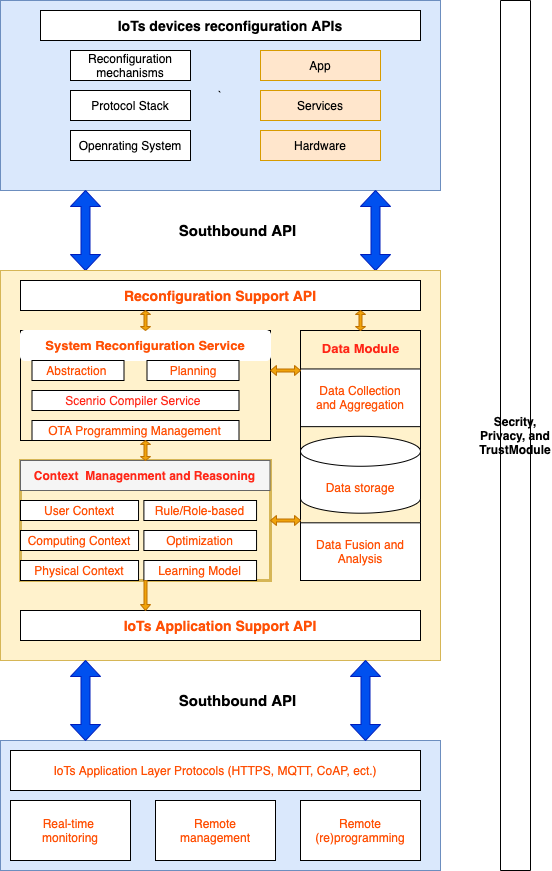

The diagram above was exported from draw.io. Its source (the exported page's mxGraphModel, read from the mxfile embedded in the PNG):
<mxGraphModel dx="1426" dy="801" grid="1" gridSize="10" guides="1" tooltips="1" connect="1" arrows="1" fold="1" page="1" pageScale="1" pageWidth="850" pageHeight="1100" math="0" shadow="0">
  <root>
    <mxCell id="0" />
    <mxCell id="1" parent="0" />
    <mxCell id="nBXu1xmaSyMsaNXE0GMD-1" value="`" style="rounded=0;whiteSpace=wrap;html=1;fillColor=#dae8fc;strokeColor=#6c8ebf;" parent="1" vertex="1">
      <mxGeometry x="210" y="50" width="440" height="190" as="geometry" />
    </mxCell>
    <mxCell id="nBXu1xmaSyMsaNXE0GMD-4" value="&lt;b&gt;&lt;font style=&quot;font-size: 14px&quot;&gt;IoTs devices reconfiguration APIs&lt;/font&gt;&lt;/b&gt;" style="rounded=0;whiteSpace=wrap;html=1;" parent="1" vertex="1">
      <mxGeometry x="250" y="60" width="380" height="30" as="geometry" />
    </mxCell>
    <mxCell id="nBXu1xmaSyMsaNXE0GMD-14" value="" style="group" parent="1" vertex="1" connectable="0">
      <mxGeometry x="470" y="100" width="120" height="110" as="geometry" />
    </mxCell>
    <mxCell id="nBXu1xmaSyMsaNXE0GMD-8" value="App" style="rounded=0;whiteSpace=wrap;html=1;glass=0;fillColor=#ffe6cc;strokeColor=#d79b00;" parent="nBXu1xmaSyMsaNXE0GMD-14" vertex="1">
      <mxGeometry width="120" height="30" as="geometry" />
    </mxCell>
    <mxCell id="nBXu1xmaSyMsaNXE0GMD-9" value="Services" style="rounded=0;whiteSpace=wrap;html=1;glass=0;fillColor=#ffe6cc;strokeColor=#d79b00;" parent="nBXu1xmaSyMsaNXE0GMD-14" vertex="1">
      <mxGeometry y="40" width="120" height="30" as="geometry" />
    </mxCell>
    <mxCell id="nBXu1xmaSyMsaNXE0GMD-10" value="Hardware" style="rounded=0;whiteSpace=wrap;html=1;glass=0;fillColor=#ffe6cc;strokeColor=#d79b00;" parent="nBXu1xmaSyMsaNXE0GMD-14" vertex="1">
      <mxGeometry y="80" width="120" height="30" as="geometry" />
    </mxCell>
    <mxCell id="nBXu1xmaSyMsaNXE0GMD-16" value="" style="shape=doubleArrow;direction=south;whiteSpace=wrap;html=1;rounded=0;glass=0;fillColor=#0050ef;strokeColor=#001DBC;fontColor=#ffffff;" parent="1" vertex="1">
      <mxGeometry x="280" y="240" width="30" height="80" as="geometry" />
    </mxCell>
    <mxCell id="nBXu1xmaSyMsaNXE0GMD-17" value="" style="shape=doubleArrow;direction=south;whiteSpace=wrap;html=1;rounded=0;glass=0;fillColor=#0050ef;strokeColor=#001DBC;fontColor=#ffffff;" parent="1" vertex="1">
      <mxGeometry x="570" y="240" width="30" height="80" as="geometry" />
    </mxCell>
    <mxCell id="nBXu1xmaSyMsaNXE0GMD-18" value="" style="rounded=0;whiteSpace=wrap;html=1;glass=0;fillColor=#fff2cc;strokeColor=#d6b656;" parent="1" vertex="1">
      <mxGeometry x="210" y="320" width="440" height="390" as="geometry" />
    </mxCell>
    <mxCell id="nBXu1xmaSyMsaNXE0GMD-19" value="&lt;b&gt;&lt;font style=&quot;font-size: 15px&quot;&gt;Southbound API&lt;/font&gt;&lt;/b&gt;" style="text;html=1;strokeColor=none;fillColor=none;align=center;verticalAlign=middle;whiteSpace=wrap;rounded=0;glass=0;" parent="1" vertex="1">
      <mxGeometry x="385" y="265" width="125" height="30" as="geometry" />
    </mxCell>
    <mxCell id="nBXu1xmaSyMsaNXE0GMD-21" value="&lt;b&gt;&lt;font style=&quot;font-size: 14px&quot;&gt;Reconfiguration Support API&lt;/font&gt;&lt;/b&gt;" style="rounded=0;whiteSpace=wrap;html=1;glass=0;fontColor=#FF5005;" parent="1" vertex="1">
      <mxGeometry x="230" y="330" width="400" height="30" as="geometry" />
    </mxCell>
    <mxCell id="nBXu1xmaSyMsaNXE0GMD-37" value="" style="group;fillColor=#fff2cc;strokeColor=#000000;perimeterSpacing=0;strokeWidth=1;" parent="1" vertex="1" connectable="0">
      <mxGeometry x="230" y="380" width="250" height="110" as="geometry" />
    </mxCell>
    <mxCell id="nBXu1xmaSyMsaNXE0GMD-23" value="&lt;div style=&quot;text-align: justify&quot;&gt;&lt;span style=&quot;font-size: 13px ; line-height: 150%&quot;&gt;&lt;b&gt;System Reconfiguration Service&lt;/b&gt;&lt;/span&gt;&lt;/div&gt;" style="rounded=1;whiteSpace=wrap;html=1;glass=0;fontColor=#FF5005;strokeWidth=0;strokeColor=#FFFFFF;" parent="nBXu1xmaSyMsaNXE0GMD-37" vertex="1">
      <mxGeometry width="250" height="30" as="geometry" />
    </mxCell>
    <mxCell id="nBXu1xmaSyMsaNXE0GMD-24" value="Abstraction&amp;nbsp;" style="rounded=0;whiteSpace=wrap;html=1;glass=0;fontColor=#FF5005;strokeColor=#000000;strokeWidth=1;" parent="nBXu1xmaSyMsaNXE0GMD-37" vertex="1">
      <mxGeometry x="11.5" y="30" width="92" height="20" as="geometry" />
    </mxCell>
    <mxCell id="nBXu1xmaSyMsaNXE0GMD-26" value="Planning" style="rounded=0;whiteSpace=wrap;html=1;glass=0;fontColor=#FF5005;strokeColor=#000000;strokeWidth=1;" parent="nBXu1xmaSyMsaNXE0GMD-37" vertex="1">
      <mxGeometry x="126.50000000000001" y="30" width="92" height="20" as="geometry" />
    </mxCell>
    <mxCell id="nBXu1xmaSyMsaNXE0GMD-27" value="&lt;font color=&quot;#ff2617&quot;&gt;Scenrio Compiler Service&amp;nbsp;&lt;/font&gt;" style="rounded=0;whiteSpace=wrap;html=1;glass=0;strokeWidth=1;" parent="nBXu1xmaSyMsaNXE0GMD-37" vertex="1">
      <mxGeometry x="11.5" y="60" width="207.00000000000003" height="20" as="geometry" />
    </mxCell>
    <mxCell id="nBXu1xmaSyMsaNXE0GMD-28" value="OTA Programming Management" style="rounded=0;whiteSpace=wrap;html=1;glass=0;fontColor=#FF5005;strokeColor=#000000;strokeWidth=1;" parent="nBXu1xmaSyMsaNXE0GMD-37" vertex="1">
      <mxGeometry x="11.5" y="90" width="207.00000000000003" height="20" as="geometry" />
    </mxCell>
    <mxCell id="nBXu1xmaSyMsaNXE0GMD-38" value="" style="group;rotation=0;labelBorderColor=#000000;labelBackgroundColor=none;whiteSpace=wrap;strokeColor=#d6b656;fillColor=#fff2cc;strokeWidth=3;" parent="1" vertex="1" connectable="0">
      <mxGeometry x="230" y="510" width="250" height="120" as="geometry" />
    </mxCell>
    <mxCell id="nBXu1xmaSyMsaNXE0GMD-30" value="&lt;font color=&quot;#ff2617&quot;&gt;&lt;b&gt;Context&amp;nbsp; Managenment and Reasoning&lt;/b&gt;&lt;/font&gt;" style="text;html=1;align=center;verticalAlign=middle;whiteSpace=wrap;rounded=0;glass=0;fillColor=#f5f5f5;strokeColor=#666666;fontColor=#333333;" parent="nBXu1xmaSyMsaNXE0GMD-38" vertex="1">
      <mxGeometry width="249.46351931330472" height="30" as="geometry" />
    </mxCell>
    <mxCell id="nBXu1xmaSyMsaNXE0GMD-31" value="User Context" style="rounded=0;whiteSpace=wrap;html=1;glass=0;fontColor=#FF5005;strokeColor=#000000;strokeWidth=1;" parent="nBXu1xmaSyMsaNXE0GMD-38" vertex="1">
      <mxGeometry y="40" width="118.02575107296136" height="20" as="geometry" />
    </mxCell>
    <mxCell id="nBXu1xmaSyMsaNXE0GMD-32" value="Rule/Role-based" style="rounded=0;whiteSpace=wrap;html=1;glass=0;fontColor=#FF5005;strokeColor=#000000;strokeWidth=1;" parent="nBXu1xmaSyMsaNXE0GMD-38" vertex="1">
      <mxGeometry x="123.39055793991415" y="40" width="112.66094420600857" height="20" as="geometry" />
    </mxCell>
    <mxCell id="nBXu1xmaSyMsaNXE0GMD-33" value="Computing Context" style="rounded=0;whiteSpace=wrap;html=1;glass=0;fontColor=#FF5005;strokeColor=#000000;strokeWidth=1;" parent="nBXu1xmaSyMsaNXE0GMD-38" vertex="1">
      <mxGeometry y="70" width="118.02575107296136" height="20" as="geometry" />
    </mxCell>
    <mxCell id="nBXu1xmaSyMsaNXE0GMD-34" value="Optimization" style="rounded=0;whiteSpace=wrap;html=1;glass=0;fontColor=#FF5005;strokeColor=#000000;strokeWidth=1;" parent="nBXu1xmaSyMsaNXE0GMD-38" vertex="1">
      <mxGeometry x="123.39055793991415" y="70" width="112.66094420600857" height="20" as="geometry" />
    </mxCell>
    <mxCell id="nBXu1xmaSyMsaNXE0GMD-35" value="Physical Context" style="rounded=0;whiteSpace=wrap;html=1;glass=0;fontColor=#FF5005;strokeColor=#000000;strokeWidth=1;" parent="nBXu1xmaSyMsaNXE0GMD-38" vertex="1">
      <mxGeometry y="100" width="118.02575107296136" height="20" as="geometry" />
    </mxCell>
    <mxCell id="nBXu1xmaSyMsaNXE0GMD-36" value="Learning Model" style="rounded=0;whiteSpace=wrap;html=1;glass=0;fontColor=#FF5005;strokeColor=#000000;strokeWidth=1;" parent="nBXu1xmaSyMsaNXE0GMD-38" vertex="1">
      <mxGeometry x="123.39055793991415" y="100" width="112.66094420600857" height="20" as="geometry" />
    </mxCell>
    <mxCell id="nBXu1xmaSyMsaNXE0GMD-46" value="" style="group;strokeColor=default;strokeWidth=1;" parent="1" vertex="1" connectable="0">
      <mxGeometry x="510" y="380" width="120" height="250" as="geometry" />
    </mxCell>
    <mxCell id="nBXu1xmaSyMsaNXE0GMD-40" value="&lt;pre&gt;&lt;font style=&quot;font-size: 13px&quot; face=&quot;Helvetica&quot; color=&quot;#ff2617&quot;&gt;Data Module&lt;/font&gt;&lt;/pre&gt;" style="text;strokeColor=none;fillColor=none;html=1;fontSize=24;fontStyle=1;verticalAlign=middle;align=center;rounded=0;glass=0;labelBackgroundColor=none;fontColor=#FF5005;" parent="nBXu1xmaSyMsaNXE0GMD-46" vertex="1">
      <mxGeometry x="15" width="90" height="28.84615384615385" as="geometry" />
    </mxCell>
    <mxCell id="nBXu1xmaSyMsaNXE0GMD-43" value="Data Collection&lt;br&gt;and Aggregation" style="rounded=0;whiteSpace=wrap;html=1;glass=0;labelBackgroundColor=none;fontColor=#FF5005;strokeColor=#000000;strokeWidth=1;" parent="nBXu1xmaSyMsaNXE0GMD-46" vertex="1">
      <mxGeometry y="38.46153846153847" width="120" height="57.6923076923077" as="geometry" />
    </mxCell>
    <mxCell id="nBXu1xmaSyMsaNXE0GMD-44" value="Data storage" style="shape=cylinder3;whiteSpace=wrap;html=1;boundedLbl=1;backgroundOutline=1;size=15;rounded=0;glass=0;labelBackgroundColor=none;fontColor=#FF5005;strokeColor=#000000;strokeWidth=1;" parent="nBXu1xmaSyMsaNXE0GMD-46" vertex="1">
      <mxGeometry y="105.76923076923079" width="120" height="76.92307692307693" as="geometry" />
    </mxCell>
    <mxCell id="nBXu1xmaSyMsaNXE0GMD-45" value="Data Fusion and Analysis" style="rounded=0;whiteSpace=wrap;html=1;glass=0;labelBackgroundColor=none;fontColor=#FF5005;strokeColor=#000000;strokeWidth=1;" parent="nBXu1xmaSyMsaNXE0GMD-46" vertex="1">
      <mxGeometry y="192.30769230769232" width="120" height="57.6923076923077" as="geometry" />
    </mxCell>
    <mxCell id="nBXu1xmaSyMsaNXE0GMD-47" value="" style="group" parent="1" vertex="1" connectable="0">
      <mxGeometry x="280" y="100" width="120" height="110" as="geometry" />
    </mxCell>
    <mxCell id="nBXu1xmaSyMsaNXE0GMD-5" value="Reconfiguration&lt;br&gt;mechanisms" style="rounded=0;whiteSpace=wrap;html=1;" parent="nBXu1xmaSyMsaNXE0GMD-47" vertex="1">
      <mxGeometry width="120" height="30" as="geometry" />
    </mxCell>
    <mxCell id="nBXu1xmaSyMsaNXE0GMD-6" value="Protocol Stack" style="rounded=0;whiteSpace=wrap;html=1;" parent="nBXu1xmaSyMsaNXE0GMD-47" vertex="1">
      <mxGeometry y="40" width="120" height="30" as="geometry" />
    </mxCell>
    <mxCell id="nBXu1xmaSyMsaNXE0GMD-7" value="Openrating System" style="rounded=0;whiteSpace=wrap;html=1;" parent="nBXu1xmaSyMsaNXE0GMD-47" vertex="1">
      <mxGeometry y="80" width="120" height="30" as="geometry" />
    </mxCell>
    <mxCell id="nBXu1xmaSyMsaNXE0GMD-48" value="&lt;b&gt;&lt;font style=&quot;font-size: 14px&quot;&gt;IoTs Application Support API&lt;/font&gt;&lt;/b&gt;" style="rounded=0;whiteSpace=wrap;html=1;glass=0;fontColor=#FF5005;" parent="1" vertex="1">
      <mxGeometry x="230" y="660" width="400" height="30" as="geometry" />
    </mxCell>
    <mxCell id="nBXu1xmaSyMsaNXE0GMD-52" value="" style="shape=doubleArrow;direction=south;whiteSpace=wrap;html=1;rounded=0;glass=0;labelBackgroundColor=none;fontColor=#000000;strokeColor=#BD7000;strokeWidth=1;fillColor=#f0a30a;" parent="1" vertex="1">
      <mxGeometry x="350" y="360" width="10" height="20" as="geometry" />
    </mxCell>
    <mxCell id="nBXu1xmaSyMsaNXE0GMD-53" value="" style="shape=doubleArrow;direction=south;whiteSpace=wrap;html=1;rounded=0;glass=0;labelBackgroundColor=none;fontColor=#000000;strokeColor=#BD7000;strokeWidth=1;fillColor=#f0a30a;" parent="1" vertex="1">
      <mxGeometry x="565" y="360" width="10" height="20" as="geometry" />
    </mxCell>
    <mxCell id="nBXu1xmaSyMsaNXE0GMD-54" value="" style="shape=doubleArrow;direction=south;whiteSpace=wrap;html=1;rounded=0;glass=0;labelBackgroundColor=none;fontColor=#000000;strokeColor=#BD7000;strokeWidth=1;fillColor=#f0a30a;" parent="1" vertex="1">
      <mxGeometry x="350" y="490" width="10" height="20" as="geometry" />
    </mxCell>
    <mxCell id="nBXu1xmaSyMsaNXE0GMD-55" value="" style="shape=doubleArrow;direction=south;whiteSpace=wrap;html=1;rounded=0;glass=0;labelBackgroundColor=none;fontColor=#000000;strokeColor=#BD7000;strokeWidth=1;fillColor=#f0a30a;rotation=90;" parent="1" vertex="1">
      <mxGeometry x="490" y="405" width="10" height="30" as="geometry" />
    </mxCell>
    <mxCell id="nBXu1xmaSyMsaNXE0GMD-56" value="" style="shape=doubleArrow;direction=south;whiteSpace=wrap;html=1;rounded=0;glass=0;labelBackgroundColor=none;fontColor=#000000;strokeColor=#BD7000;strokeWidth=1;fillColor=#f0a30a;rotation=90;" parent="1" vertex="1">
      <mxGeometry x="490" y="555" width="10" height="30" as="geometry" />
    </mxCell>
    <mxCell id="nBXu1xmaSyMsaNXE0GMD-57" value="" style="shape=singleArrow;direction=south;whiteSpace=wrap;html=1;rounded=0;glass=0;labelBackgroundColor=none;fontColor=#000000;strokeColor=#BD7000;strokeWidth=1;fillColor=#f0a30a;" parent="1" vertex="1">
      <mxGeometry x="350" y="630" width="10" height="30" as="geometry" />
    </mxCell>
    <mxCell id="nBXu1xmaSyMsaNXE0GMD-60" value="" style="rounded=0;whiteSpace=wrap;html=1;glass=0;labelBackgroundColor=none;strokeColor=#6c8ebf;strokeWidth=1;fillColor=#dae8fc;" parent="1" vertex="1">
      <mxGeometry x="210" y="790" width="440" height="130" as="geometry" />
    </mxCell>
    <mxCell id="nBXu1xmaSyMsaNXE0GMD-61" value="" style="shape=doubleArrow;direction=south;whiteSpace=wrap;html=1;rounded=0;glass=0;fillColor=#0050ef;strokeColor=#001DBC;fontColor=#ffffff;" parent="1" vertex="1">
      <mxGeometry x="280" y="710" width="30" height="80" as="geometry" />
    </mxCell>
    <mxCell id="nBXu1xmaSyMsaNXE0GMD-62" value="" style="shape=doubleArrow;direction=south;whiteSpace=wrap;html=1;rounded=0;glass=0;fillColor=#0050ef;strokeColor=#001DBC;fontColor=#ffffff;" parent="1" vertex="1">
      <mxGeometry x="560" y="710" width="30" height="80" as="geometry" />
    </mxCell>
    <mxCell id="nBXu1xmaSyMsaNXE0GMD-63" value="&lt;b&gt;&lt;font style=&quot;font-size: 15px&quot;&gt;Southbound API&lt;/font&gt;&lt;/b&gt;" style="text;html=1;strokeColor=none;fillColor=none;align=center;verticalAlign=middle;whiteSpace=wrap;rounded=0;glass=0;" parent="1" vertex="1">
      <mxGeometry x="385" y="735" width="125" height="30" as="geometry" />
    </mxCell>
    <mxCell id="nBXu1xmaSyMsaNXE0GMD-64" value="IoTs Application Layer Protocols (HTTPS, MQTT, CoAP, ect.)" style="rounded=0;whiteSpace=wrap;html=1;glass=0;labelBackgroundColor=none;fontColor=#FF5005;strokeColor=default;strokeWidth=1;" parent="1" vertex="1">
      <mxGeometry x="220" y="800" width="410" height="40" as="geometry" />
    </mxCell>
    <mxCell id="nBXu1xmaSyMsaNXE0GMD-65" value="Real-time&amp;nbsp;&lt;br&gt;monitoring" style="rounded=0;whiteSpace=wrap;html=1;glass=0;labelBackgroundColor=none;fontColor=#FF5005;strokeColor=default;strokeWidth=1;" parent="1" vertex="1">
      <mxGeometry x="220" y="850" width="120" height="60" as="geometry" />
    </mxCell>
    <mxCell id="nBXu1xmaSyMsaNXE0GMD-66" value="Remote&lt;br&gt;management" style="rounded=0;whiteSpace=wrap;html=1;glass=0;labelBackgroundColor=none;fontColor=#FF5005;strokeColor=default;strokeWidth=1;" parent="1" vertex="1">
      <mxGeometry x="365" y="850" width="120" height="60" as="geometry" />
    </mxCell>
    <mxCell id="nBXu1xmaSyMsaNXE0GMD-67" value="Remote&lt;br&gt;(re)programming" style="rounded=0;whiteSpace=wrap;html=1;glass=0;labelBackgroundColor=none;fontColor=#FF5005;strokeColor=default;strokeWidth=1;" parent="1" vertex="1">
      <mxGeometry x="510" y="850" width="120" height="60" as="geometry" />
    </mxCell>
    <mxCell id="lfRqcaLU1vRpewcIzVfL-1" value="&lt;b style=&quot;line-height: 90%&quot;&gt;Secrity, Privacy, and TrustModule&lt;/b&gt;" style="rounded=0;whiteSpace=wrap;html=1;direction=south;" vertex="1" parent="1">
      <mxGeometry x="710" y="50" width="30" height="870" as="geometry" />
    </mxCell>
  </root>
</mxGraphModel>